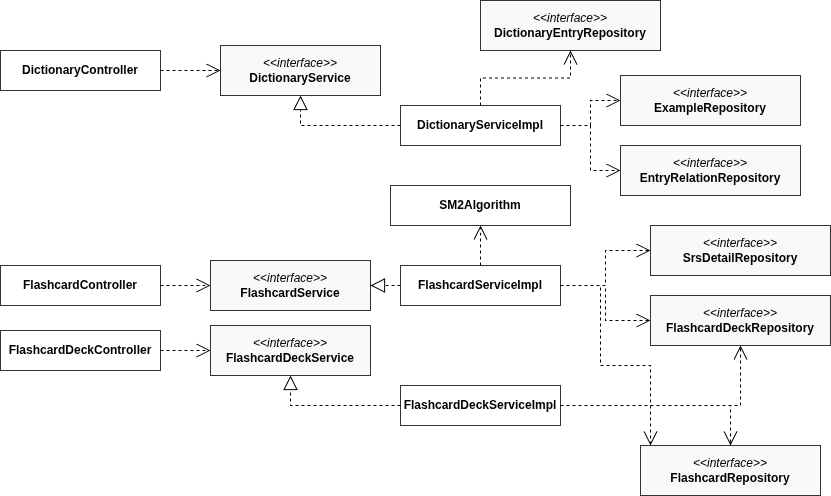

The diagram above was exported from draw.io. Its source (the exported page's mxGraphModel, read from the mxfile embedded in the PNG):
<mxGraphModel dx="1340" dy="796" grid="1" gridSize="10" guides="1" tooltips="1" connect="1" arrows="1" fold="1" page="1" pageScale="1" pageWidth="850" pageHeight="1100" math="0" shadow="0">
  <root>
    <mxCell id="0" />
    <mxCell id="1" parent="0" />
    <mxCell id="fvZW1zAxeIKNaB8fUsEe-1" parent="1" style="rounded=0;whiteSpace=wrap;html=1;fontStyle=1;fillColor=#FFFFFF;strokeColor=#333333;" value="DictionaryController" vertex="1">
      <mxGeometry height="40" width="160" x="110" y="105" as="geometry" />
    </mxCell>
    <mxCell id="fvZW1zAxeIKNaB8fUsEe-2" parent="1" style="rounded=0;whiteSpace=wrap;html=1;fontStyle=1;fillColor=#FFFFFF;strokeColor=#333333;" value="FlashcardController" vertex="1">
      <mxGeometry height="40" width="160" x="110" y="320" as="geometry" />
    </mxCell>
    <mxCell id="fvZW1zAxeIKNaB8fUsEe-3" parent="1" style="rounded=0;whiteSpace=wrap;html=1;fontStyle=1;fillColor=#FFFFFF;strokeColor=#333333;" value="FlashcardDeckController" vertex="1">
      <mxGeometry height="40" width="160" x="110" y="385" as="geometry" />
    </mxCell>
    <mxCell id="fvZW1zAxeIKNaB8fUsEe-4" parent="1" style="rounded=0;whiteSpace=wrap;html=1;fillColor=#F9F9F9;strokeColor=#333333;" value="&lt;i&gt;&amp;lt;&amp;lt;interface&amp;gt;&amp;gt;&lt;/i&gt;&lt;br&gt;&lt;b&gt;DictionaryService&lt;/b&gt;" vertex="1">
      <mxGeometry height="50" width="160" x="330" y="100" as="geometry" />
    </mxCell>
    <mxCell id="fvZW1zAxeIKNaB8fUsEe-5" parent="1" style="rounded=0;whiteSpace=wrap;html=1;fillColor=#F9F9F9;strokeColor=#333333;" value="&lt;i&gt;&amp;lt;&amp;lt;interface&amp;gt;&amp;gt;&lt;/i&gt;&lt;br&gt;&lt;b&gt;FlashcardService&lt;/b&gt;" vertex="1">
      <mxGeometry height="50" width="160" x="320" y="315" as="geometry" />
    </mxCell>
    <mxCell id="fvZW1zAxeIKNaB8fUsEe-6" parent="1" style="rounded=0;whiteSpace=wrap;html=1;fillColor=#F9F9F9;strokeColor=#333333;" value="&lt;i&gt;&amp;lt;&amp;lt;interface&amp;gt;&amp;gt;&lt;/i&gt;&lt;br&gt;&lt;b&gt;FlashcardDeckService&lt;/b&gt;" vertex="1">
      <mxGeometry height="50" width="160" x="320" y="380" as="geometry" />
    </mxCell>
    <mxCell id="fvZW1zAxeIKNaB8fUsEe-7" parent="1" style="rounded=0;whiteSpace=wrap;html=1;fontStyle=1;fillColor=#FFFFFF;strokeColor=#333333;" value="DictionaryServiceImpl" vertex="1">
      <mxGeometry height="40" width="160" x="510" y="160" as="geometry" />
    </mxCell>
    <mxCell id="fvZW1zAxeIKNaB8fUsEe-8" parent="1" style="rounded=0;whiteSpace=wrap;html=1;fontStyle=1;fillColor=#FFFFFF;strokeColor=#333333;" value="FlashcardServiceImpl" vertex="1">
      <mxGeometry height="40" width="160" x="510" y="320" as="geometry" />
    </mxCell>
    <mxCell id="fvZW1zAxeIKNaB8fUsEe-9" parent="1" style="rounded=0;whiteSpace=wrap;html=1;fontStyle=1;fillColor=#FFFFFF;strokeColor=#333333;" value="FlashcardDeckServiceImpl" vertex="1">
      <mxGeometry height="40" width="160" x="510" y="440" as="geometry" />
    </mxCell>
    <mxCell id="fvZW1zAxeIKNaB8fUsEe-10" parent="1" style="rounded=0;whiteSpace=wrap;html=1;fillColor=#F9F9F9;strokeColor=#333333;" value="&lt;i&gt;&amp;lt;&amp;lt;interface&amp;gt;&amp;gt;&lt;/i&gt;&lt;br&gt;&lt;b&gt;DictionaryEntryRepository&lt;/b&gt;" vertex="1">
      <mxGeometry height="50" width="180" x="590" y="55" as="geometry" />
    </mxCell>
    <mxCell id="fvZW1zAxeIKNaB8fUsEe-11" parent="1" style="rounded=0;whiteSpace=wrap;html=1;fillColor=#F9F9F9;strokeColor=#333333;" value="&lt;i&gt;&amp;lt;&amp;lt;interface&amp;gt;&amp;gt;&lt;/i&gt;&lt;br&gt;&lt;b&gt;ExampleRepository&lt;/b&gt;" vertex="1">
      <mxGeometry height="50" width="180" x="730" y="130" as="geometry" />
    </mxCell>
    <mxCell id="fvZW1zAxeIKNaB8fUsEe-12" parent="1" style="rounded=0;whiteSpace=wrap;html=1;fillColor=#F9F9F9;strokeColor=#333333;" value="&lt;i&gt;&amp;lt;&amp;lt;interface&amp;gt;&amp;gt;&lt;/i&gt;&lt;br&gt;&lt;b&gt;EntryRelationRepository&lt;/b&gt;" vertex="1">
      <mxGeometry height="50" width="180" x="730" y="200" as="geometry" />
    </mxCell>
    <mxCell id="fvZW1zAxeIKNaB8fUsEe-13" parent="1" style="rounded=0;whiteSpace=wrap;html=1;fillColor=#F9F9F9;strokeColor=#333333;" value="&lt;i&gt;&amp;lt;&amp;lt;interface&amp;gt;&amp;gt;&lt;/i&gt;&lt;br&gt;&lt;b&gt;FlashcardRepository&lt;/b&gt;" vertex="1">
      <mxGeometry height="50" width="180" x="750" y="500" as="geometry" />
    </mxCell>
    <mxCell id="fvZW1zAxeIKNaB8fUsEe-14" parent="1" style="rounded=0;whiteSpace=wrap;html=1;fillColor=#F9F9F9;strokeColor=#333333;" value="&lt;i&gt;&amp;lt;&amp;lt;interface&amp;gt;&amp;gt;&lt;/i&gt;&lt;br&gt;&lt;b&gt;FlashcardDeckRepository&lt;/b&gt;" vertex="1">
      <mxGeometry height="50" width="180" x="760" y="350" as="geometry" />
    </mxCell>
    <mxCell id="fvZW1zAxeIKNaB8fUsEe-16" parent="1" style="rounded=0;whiteSpace=wrap;html=1;fontStyle=1;fillColor=#FFFFFF;strokeColor=#333333;" value="SM2Algorithm" vertex="1">
      <mxGeometry height="40" width="180" x="500" y="240" as="geometry" />
    </mxCell>
    <mxCell id="fvZW1zAxeIKNaB8fUsEe-17" edge="1" parent="1" source="fvZW1zAxeIKNaB8fUsEe-1" style="endArrow=open;endSize=12;dashed=1;html=1;rounded=0;edgeStyle=orthogonalEdgeStyle;" target="fvZW1zAxeIKNaB8fUsEe-4">
      <mxGeometry relative="1" as="geometry" />
    </mxCell>
    <mxCell id="fvZW1zAxeIKNaB8fUsEe-18" edge="1" parent="1" source="fvZW1zAxeIKNaB8fUsEe-7" style="endArrow=block;endSize=12;endFill=0;dashed=1;html=1;rounded=0;edgeStyle=orthogonalEdgeStyle;" target="fvZW1zAxeIKNaB8fUsEe-4">
      <mxGeometry relative="1" as="geometry" />
    </mxCell>
    <mxCell id="fvZW1zAxeIKNaB8fUsEe-19" edge="1" parent="1" source="fvZW1zAxeIKNaB8fUsEe-7" style="endArrow=open;endSize=12;dashed=1;html=1;rounded=0;edgeStyle=orthogonalEdgeStyle;" target="fvZW1zAxeIKNaB8fUsEe-10">
      <mxGeometry relative="1" as="geometry" />
    </mxCell>
    <mxCell id="fvZW1zAxeIKNaB8fUsEe-20" edge="1" parent="1" source="fvZW1zAxeIKNaB8fUsEe-7" style="endArrow=open;endSize=12;dashed=1;html=1;rounded=0;edgeStyle=orthogonalEdgeStyle;" target="fvZW1zAxeIKNaB8fUsEe-11">
      <mxGeometry relative="1" as="geometry" />
    </mxCell>
    <mxCell id="fvZW1zAxeIKNaB8fUsEe-21" edge="1" parent="1" source="fvZW1zAxeIKNaB8fUsEe-7" style="endArrow=open;endSize=12;dashed=1;html=1;rounded=0;edgeStyle=orthogonalEdgeStyle;" target="fvZW1zAxeIKNaB8fUsEe-12">
      <mxGeometry relative="1" as="geometry" />
    </mxCell>
    <mxCell id="fvZW1zAxeIKNaB8fUsEe-22" edge="1" parent="1" source="fvZW1zAxeIKNaB8fUsEe-2" style="endArrow=open;endSize=12;dashed=1;html=1;rounded=0;edgeStyle=orthogonalEdgeStyle;" target="fvZW1zAxeIKNaB8fUsEe-5">
      <mxGeometry relative="1" as="geometry" />
    </mxCell>
    <mxCell id="fvZW1zAxeIKNaB8fUsEe-23" edge="1" parent="1" source="fvZW1zAxeIKNaB8fUsEe-3" style="endArrow=open;endSize=12;dashed=1;html=1;rounded=0;edgeStyle=orthogonalEdgeStyle;" target="fvZW1zAxeIKNaB8fUsEe-6">
      <mxGeometry relative="1" as="geometry" />
    </mxCell>
    <mxCell id="fvZW1zAxeIKNaB8fUsEe-24" edge="1" parent="1" source="fvZW1zAxeIKNaB8fUsEe-8" style="endArrow=block;endSize=12;endFill=0;dashed=1;html=1;rounded=0;edgeStyle=orthogonalEdgeStyle;" target="fvZW1zAxeIKNaB8fUsEe-5">
      <mxGeometry relative="1" as="geometry" />
    </mxCell>
    <mxCell id="fvZW1zAxeIKNaB8fUsEe-25" edge="1" parent="1" source="fvZW1zAxeIKNaB8fUsEe-9" style="endArrow=block;endSize=12;endFill=0;dashed=1;html=1;rounded=0;edgeStyle=orthogonalEdgeStyle;" target="fvZW1zAxeIKNaB8fUsEe-6">
      <mxGeometry relative="1" as="geometry" />
    </mxCell>
    <mxCell id="fvZW1zAxeIKNaB8fUsEe-29" edge="1" parent="1" source="fvZW1zAxeIKNaB8fUsEe-8" style="endArrow=open;endSize=12;dashed=1;html=1;rounded=0;edgeStyle=orthogonalEdgeStyle;" target="fvZW1zAxeIKNaB8fUsEe-16">
      <mxGeometry relative="1" as="geometry" />
    </mxCell>
    <mxCell id="fvZW1zAxeIKNaB8fUsEe-15" parent="1" style="rounded=0;whiteSpace=wrap;html=1;fillColor=#F9F9F9;strokeColor=#333333;" value="&lt;i&gt;&amp;lt;&amp;lt;interface&amp;gt;&amp;gt;&lt;/i&gt;&lt;br&gt;&lt;b&gt;SrsDetailRepository&lt;/b&gt;" vertex="1">
      <mxGeometry height="50" width="180" x="760" y="280" as="geometry" />
    </mxCell>
    <mxCell id="fvZW1zAxeIKNaB8fUsEe-35" edge="1" parent="1" source="fvZW1zAxeIKNaB8fUsEe-8" style="endArrow=open;endSize=12;dashed=1;html=1;rounded=0;edgeStyle=orthogonalEdgeStyle;exitX=1;exitY=0.5;exitDx=0;exitDy=0;" target="fvZW1zAxeIKNaB8fUsEe-15">
      <mxGeometry relative="1" as="geometry">
        <mxPoint x="1060" y="295" as="sourcePoint" />
        <mxPoint x="1150" y="240" as="targetPoint" />
      </mxGeometry>
    </mxCell>
    <mxCell id="fvZW1zAxeIKNaB8fUsEe-36" edge="1" parent="1" source="fvZW1zAxeIKNaB8fUsEe-8" style="endArrow=open;endSize=12;dashed=1;html=1;rounded=0;edgeStyle=orthogonalEdgeStyle;exitX=1;exitY=0.5;exitDx=0;exitDy=0;" target="fvZW1zAxeIKNaB8fUsEe-14">
      <mxGeometry relative="1" as="geometry">
        <mxPoint x="790" y="535" as="sourcePoint" />
        <mxPoint x="880" y="480" as="targetPoint" />
      </mxGeometry>
    </mxCell>
    <mxCell id="fvZW1zAxeIKNaB8fUsEe-37" edge="1" parent="1" source="fvZW1zAxeIKNaB8fUsEe-9" style="endArrow=open;endSize=12;dashed=1;html=1;rounded=0;edgeStyle=orthogonalEdgeStyle;exitX=1;exitY=0.5;exitDx=0;exitDy=0;" target="fvZW1zAxeIKNaB8fUsEe-14">
      <mxGeometry relative="1" as="geometry">
        <mxPoint x="860" y="535" as="sourcePoint" />
        <mxPoint x="950" y="480" as="targetPoint" />
      </mxGeometry>
    </mxCell>
    <mxCell id="fvZW1zAxeIKNaB8fUsEe-38" edge="1" parent="1" source="fvZW1zAxeIKNaB8fUsEe-8" style="endArrow=open;endSize=12;dashed=1;html=1;rounded=0;edgeStyle=orthogonalEdgeStyle;" target="fvZW1zAxeIKNaB8fUsEe-13">
      <mxGeometry relative="1" as="geometry">
        <Array as="points">
          <mxPoint x="710" y="340" />
          <mxPoint x="710" y="420" />
          <mxPoint x="760" y="420" />
          <mxPoint x="760" y="550" />
        </Array>
        <mxPoint x="1060" y="585" as="sourcePoint" />
        <mxPoint x="1150" y="530" as="targetPoint" />
      </mxGeometry>
    </mxCell>
    <mxCell id="fvZW1zAxeIKNaB8fUsEe-39" edge="1" parent="1" source="fvZW1zAxeIKNaB8fUsEe-9" style="endArrow=open;endSize=12;dashed=1;html=1;rounded=0;edgeStyle=orthogonalEdgeStyle;exitX=1;exitY=0.5;exitDx=0;exitDy=0;" target="fvZW1zAxeIKNaB8fUsEe-13">
      <mxGeometry relative="1" as="geometry">
        <mxPoint x="630" y="625" as="sourcePoint" />
        <mxPoint x="720" y="570" as="targetPoint" />
      </mxGeometry>
    </mxCell>
  </root>
</mxGraphModel>